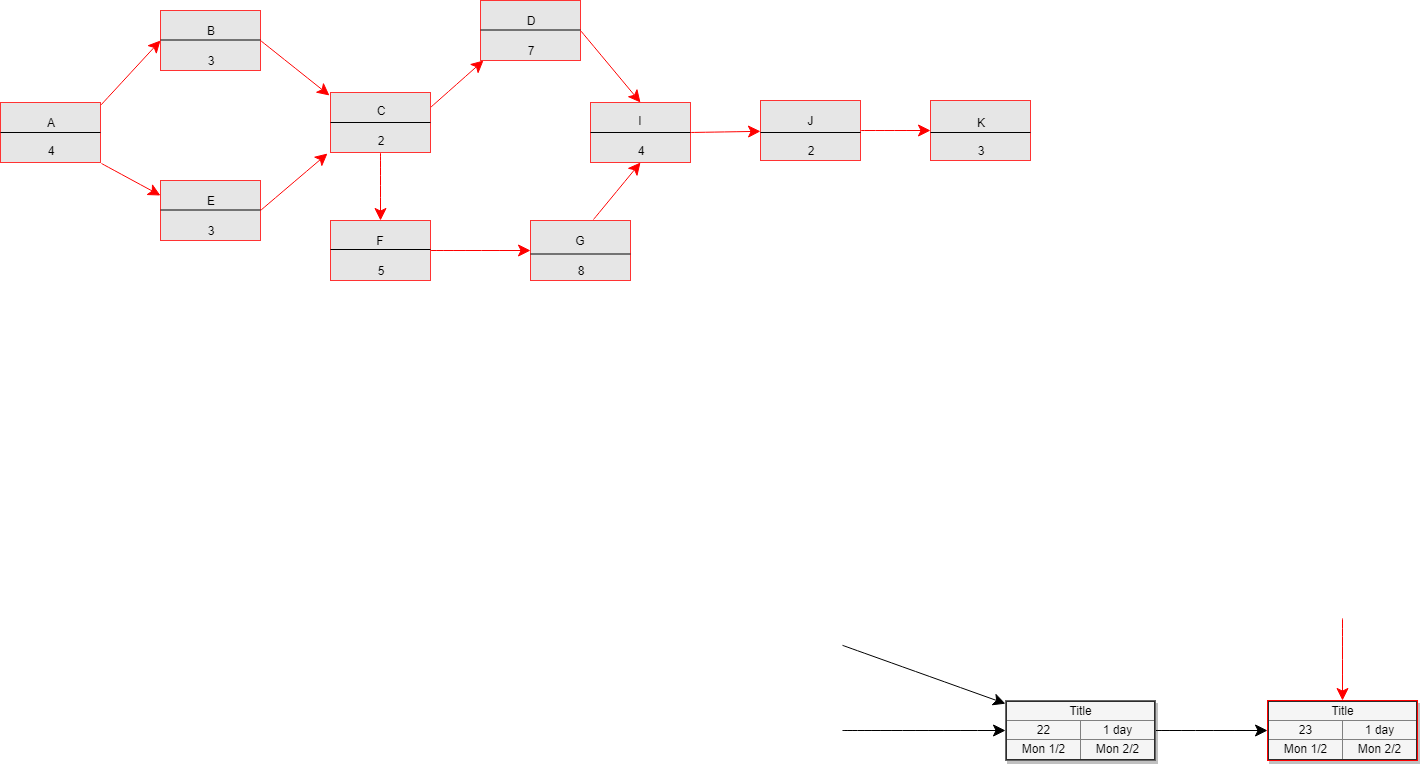

The diagram above was exported from draw.io. Its source (the exported page's mxGraphModel, read from the mxfile embedded in the PNG):
<mxGraphModel dx="1068" dy="450" grid="1" gridSize="10" guides="1" tooltips="1" connect="1" arrows="1" fold="1" page="1" pageScale="1.5" pageWidth="1169" pageHeight="826" background="#ffffff" math="0" shadow="0">
  <root>
    <mxCell id="0" style=";html=1;" />
    <mxCell id="1" style=";html=1;" parent="0" />
    <mxCell id="3cfceab9cabfe5b9-22" style="edgeStyle=none;curved=1;html=1;startSize=10;endArrow=classic;endFill=1;endSize=10;strokeColor=#FF0000;strokeWidth=1;fontSize=12;entryX=0;entryY=0.5;entryDx=0;entryDy=0;exitX=1;exitY=0.05;exitDx=0;exitDy=0;exitPerimeter=0;" parent="1" source="0ANvNGsUqoUM0dz36vY3-4" target="0ANvNGsUqoUM0dz36vY3-9" edge="1">
      <mxGeometry relative="1" as="geometry">
        <mxPoint x="317" y="409.125" as="sourcePoint" />
        <mxPoint x="440" y="360" as="targetPoint" />
      </mxGeometry>
    </mxCell>
    <mxCell id="3cfceab9cabfe5b9-26" style="edgeStyle=none;curved=1;html=1;startSize=10;endArrow=classic;endFill=1;endSize=10;strokeColor=#FF0000;strokeWidth=1;fontSize=12;exitX=1.01;exitY=1.017;exitDx=0;exitDy=0;exitPerimeter=0;entryX=0;entryY=0.25;entryDx=0;entryDy=0;" parent="1" source="0ANvNGsUqoUM0dz36vY3-4" target="0ANvNGsUqoUM0dz36vY3-14" edge="1">
      <mxGeometry relative="1" as="geometry">
        <mxPoint x="317" y="449.33333333333337" as="sourcePoint" />
        <mxPoint x="370" y="490" as="targetPoint" />
      </mxGeometry>
    </mxCell>
    <mxCell id="3cfceab9cabfe5b9-36" style="edgeStyle=none;curved=1;html=1;startSize=10;endArrow=classic;endFill=1;endSize=10;strokeColor=#FF0000;strokeWidth=1;fontSize=12;" parent="1" target="3cfceab9cabfe5b9-16" edge="1">
      <mxGeometry relative="1" as="geometry">
        <mxPoint x="1512" y="918" as="sourcePoint" />
      </mxGeometry>
    </mxCell>
    <mxCell id="3cfceab9cabfe5b9-24" style="edgeStyle=none;curved=1;html=1;startSize=10;endArrow=classic;endFill=1;endSize=10;strokeColor=#FF0000;strokeWidth=1;fontSize=12;exitX=1;exitY=0.5;exitDx=0;exitDy=0;" parent="1" source="0ANvNGsUqoUM0dz36vY3-21" target="0ANvNGsUqoUM0dz36vY3-22" edge="1">
      <mxGeometry relative="1" as="geometry" />
    </mxCell>
    <mxCell id="3cfceab9cabfe5b9-30" style="edgeStyle=none;curved=1;html=1;startSize=10;endArrow=classic;endFill=1;endSize=10;strokeColor=#FF0000;strokeWidth=1;fontSize=12;exitX=0.5;exitY=1;exitDx=0;exitDy=0;entryX=0.5;entryY=0;entryDx=0;entryDy=0;" parent="1" source="0ANvNGsUqoUM0dz36vY3-17" target="0ANvNGsUqoUM0dz36vY3-18" edge="1">
      <mxGeometry relative="1" as="geometry">
        <mxPoint x="987" y="462" as="sourcePoint" />
        <mxPoint x="730" y="500" as="targetPoint" />
      </mxGeometry>
    </mxCell>
    <mxCell id="3cfceab9cabfe5b9-23" style="edgeStyle=none;curved=1;html=1;startSize=10;endArrow=classic;endFill=1;endSize=10;strokeColor=#FF0000;strokeWidth=1;fontSize=12;exitX=1;exitY=0.25;exitDx=0;exitDy=0;entryX=0.03;entryY=1;entryDx=0;entryDy=0;entryPerimeter=0;" parent="1" source="0ANvNGsUqoUM0dz36vY3-17" target="0ANvNGsUqoUM0dz36vY3-20" edge="1">
      <mxGeometry relative="1" as="geometry">
        <mxPoint x="797" y="210" as="sourcePoint" />
        <mxPoint x="710" y="370" as="targetPoint" />
      </mxGeometry>
    </mxCell>
    <mxCell id="3cfceab9cabfe5b9-27" style="edgeStyle=none;curved=1;html=1;startSize=10;endArrow=classic;endFill=1;endSize=10;strokeColor=#FF0000;strokeWidth=1;fontSize=12;exitX=1;exitY=0.5;exitDx=0;exitDy=0;entryX=-0.01;entryY=0.05;entryDx=0;entryDy=0;entryPerimeter=0;" parent="1" source="0ANvNGsUqoUM0dz36vY3-9" target="0ANvNGsUqoUM0dz36vY3-17" edge="1">
      <mxGeometry relative="1" as="geometry">
        <mxPoint x="667.4929577464789" y="432.0000000000001" as="sourcePoint" />
        <mxPoint x="560" y="410" as="targetPoint" />
      </mxGeometry>
    </mxCell>
    <mxCell id="3cfceab9cabfe5b9-29" style="edgeStyle=none;curved=1;html=1;startSize=10;endArrow=classic;endFill=1;endSize=10;strokeColor=#FF0000;strokeWidth=1;fontSize=12;exitX=1;exitY=0.5;exitDx=0;exitDy=0;entryX=-0.03;entryY=1.017;entryDx=0;entryDy=0;entryPerimeter=0;" parent="1" source="0ANvNGsUqoUM0dz36vY3-14" target="0ANvNGsUqoUM0dz36vY3-17" edge="1">
      <mxGeometry relative="1" as="geometry">
        <mxPoint x="677" y="462.0000000000001" as="sourcePoint" />
        <mxPoint x="570" y="470" as="targetPoint" />
      </mxGeometry>
    </mxCell>
    <mxCell id="3cfceab9cabfe5b9-28" style="edgeStyle=none;curved=1;html=1;startSize=10;endArrow=classic;endFill=1;endSize=10;strokeColor=#FF0000;strokeWidth=1;fontSize=12;exitX=1;exitY=0.5;exitDx=0;exitDy=0;entryX=0;entryY=0.5;entryDx=0;entryDy=0;" parent="1" source="0ANvNGsUqoUM0dz36vY3-18" target="0ANvNGsUqoUM0dz36vY3-19" edge="1">
      <mxGeometry relative="1" as="geometry">
        <mxPoint x="987" y="320" as="sourcePoint" />
        <mxPoint x="800" y="540" as="targetPoint" />
      </mxGeometry>
    </mxCell>
    <mxCell id="3cfceab9cabfe5b9-32" style="edgeStyle=none;curved=1;html=1;startSize=10;endArrow=classic;endFill=1;endSize=10;strokeColor=#FF0000;strokeWidth=1;fontSize=12;exitX=1;exitY=0.5;exitDx=0;exitDy=0;" parent="1" source="0ANvNGsUqoUM0dz36vY3-22" target="0ANvNGsUqoUM0dz36vY3-24" edge="1">
      <mxGeometry relative="1" as="geometry">
        <mxPoint x="1512" y="350" as="sourcePoint" />
        <mxPoint x="1140" y="430" as="targetPoint" />
      </mxGeometry>
    </mxCell>
    <mxCell id="3cfceab9cabfe5b9-16" value="&lt;table border=&quot;1&quot; width=&quot;100%&quot; style=&quot;width: 100% ; height: 100% ; border-collapse: collapse&quot;&gt;&lt;tbody&gt;&lt;tr&gt;&lt;td colspan=&quot;2&quot; align=&quot;center&quot;&gt;&lt;font style=&quot;font-size: 12px&quot;&gt;Title&lt;/font&gt;&lt;/td&gt;&lt;/tr&gt;&lt;tr&gt;&lt;td align=&quot;center&quot;&gt;23&lt;/td&gt;&lt;td align=&quot;center&quot;&gt;&lt;font style=&quot;font-size: 12px&quot;&gt;1 day&lt;/font&gt;&lt;/td&gt;&lt;/tr&gt;&lt;tr&gt;&lt;td align=&quot;center&quot;&gt;&lt;font style=&quot;font-size: 12px&quot;&gt;Mon 1/2&lt;/font&gt;&lt;/td&gt;&lt;td align=&quot;center&quot;&gt;&lt;font style=&quot;font-size: 12px&quot;&gt;Mon 2/2&lt;/font&gt;&lt;/td&gt;&lt;/tr&gt;&lt;/tbody&gt;&lt;/table&gt;" style="text;html=1;strokeColor=#FF0000;fillColor=#f5f5f5;overflow=fill;rounded=0;shadow=1;fontSize=12;align=center;" parent="1" vertex="1">
      <mxGeometry x="1437" y="1000" width="150" height="60" as="geometry" />
    </mxCell>
    <mxCell id="3cfceab9cabfe5b9-25" style="edgeStyle=none;curved=1;html=1;startSize=10;endArrow=classic;endFill=1;endSize=10;strokeColor=#FF0000;strokeWidth=1;fontSize=12;exitX=1;exitY=0.5;exitDx=0;exitDy=0;entryX=0.5;entryY=0;entryDx=0;entryDy=0;" parent="1" source="0ANvNGsUqoUM0dz36vY3-20" target="0ANvNGsUqoUM0dz36vY3-21" edge="1">
      <mxGeometry relative="1" as="geometry" />
    </mxCell>
    <mxCell id="3cfceab9cabfe5b9-31" style="edgeStyle=none;curved=1;html=1;startSize=10;endArrow=classic;endFill=1;endSize=10;strokeColor=#FF0000;strokeWidth=1;fontSize=12;exitX=0.63;exitY=-0.017;exitDx=0;exitDy=0;exitPerimeter=0;entryX=0.5;entryY=1;entryDx=0;entryDy=0;" parent="1" source="0ANvNGsUqoUM0dz36vY3-19" target="0ANvNGsUqoUM0dz36vY3-21" edge="1">
      <mxGeometry relative="1" as="geometry">
        <mxPoint x="950" y="450" as="targetPoint" />
      </mxGeometry>
    </mxCell>
    <mxCell id="3cfceab9cabfe5b9-57" style="edgeStyle=none;curved=1;html=1;startSize=10;endArrow=classic;endFill=1;endSize=10;strokeColor=#000000;strokeWidth=1;fontSize=12;" parent="1" target="3cfceab9cabfe5b9-21" edge="1">
      <mxGeometry relative="1" as="geometry">
        <mxPoint x="1012" y="944.8370607028755" as="sourcePoint" />
      </mxGeometry>
    </mxCell>
    <mxCell id="3cfceab9cabfe5b9-40" style="edgeStyle=none;curved=1;html=1;startSize=10;endArrow=classic;endFill=1;endSize=10;strokeColor=#000000;strokeWidth=1;fontSize=12;" parent="1" target="3cfceab9cabfe5b9-21" edge="1">
      <mxGeometry relative="1" as="geometry">
        <mxPoint x="1012" y="1030" as="sourcePoint" />
      </mxGeometry>
    </mxCell>
    <mxCell id="3cfceab9cabfe5b9-41" style="edgeStyle=none;curved=1;html=1;startSize=10;endArrow=classic;endFill=1;endSize=10;strokeColor=#000000;strokeWidth=1;fontSize=12;" parent="1" source="3cfceab9cabfe5b9-21" target="3cfceab9cabfe5b9-16" edge="1">
      <mxGeometry relative="1" as="geometry" />
    </mxCell>
    <mxCell id="3cfceab9cabfe5b9-21" value="&lt;table border=&quot;1&quot; width=&quot;100%&quot; style=&quot;width: 100% ; height: 100% ; border-collapse: collapse&quot;&gt;&lt;tbody&gt;&lt;tr&gt;&lt;td colspan=&quot;2&quot; align=&quot;center&quot;&gt;&lt;font style=&quot;font-size: 12px&quot;&gt;Title&lt;/font&gt;&lt;/td&gt;&lt;/tr&gt;&lt;tr&gt;&lt;td align=&quot;center&quot;&gt;22&lt;/td&gt;&lt;td align=&quot;center&quot;&gt;&lt;font style=&quot;font-size: 12px&quot;&gt;1 day&lt;/font&gt;&lt;/td&gt;&lt;/tr&gt;&lt;tr&gt;&lt;td align=&quot;center&quot;&gt;&lt;font style=&quot;font-size: 12px&quot;&gt;Mon 1/2&lt;/font&gt;&lt;/td&gt;&lt;td align=&quot;center&quot;&gt;&lt;font style=&quot;font-size: 12px&quot;&gt;Mon 2/2&lt;/font&gt;&lt;/td&gt;&lt;/tr&gt;&lt;/tbody&gt;&lt;/table&gt;" style="text;html=1;strokeColor=#666666;fillColor=#f5f5f5;overflow=fill;rounded=0;shadow=1;fontSize=12;align=center;" parent="1" vertex="1">
      <mxGeometry x="1175" y="1000" width="150" height="60" as="geometry" />
    </mxCell>
    <mxCell id="0ANvNGsUqoUM0dz36vY3-4" value="" style="rounded=0;whiteSpace=wrap;html=1;fillColor=#E6E6E6;shadow=0;strokeColor=#FF3333;" parent="1" vertex="1">
      <mxGeometry x="170" y="402" width="100" height="60" as="geometry" />
    </mxCell>
    <mxCell id="0ANvNGsUqoUM0dz36vY3-5" value="" style="endArrow=none;html=1;entryX=1;entryY=0.5;entryDx=0;entryDy=0;exitX=0;exitY=0.5;exitDx=0;exitDy=0;" parent="1" source="0ANvNGsUqoUM0dz36vY3-4" target="0ANvNGsUqoUM0dz36vY3-4" edge="1">
      <mxGeometry width="50" height="50" relative="1" as="geometry">
        <mxPoint x="193.5" y="634" as="sourcePoint" />
        <mxPoint x="243.5" y="584" as="targetPoint" />
        <Array as="points" />
      </mxGeometry>
    </mxCell>
    <mxCell id="0ANvNGsUqoUM0dz36vY3-6" value="A" style="text;html=1;strokeColor=none;fillColor=none;align=center;verticalAlign=middle;whiteSpace=wrap;rounded=0;" parent="1" vertex="1">
      <mxGeometry x="200" y="412" width="40" height="20" as="geometry" />
    </mxCell>
    <mxCell id="0ANvNGsUqoUM0dz36vY3-7" value="4" style="text;html=1;strokeColor=none;fillColor=none;align=center;verticalAlign=middle;whiteSpace=wrap;rounded=0;" parent="1" vertex="1">
      <mxGeometry x="200" y="440" width="40" height="20" as="geometry" />
    </mxCell>
    <mxCell id="0ANvNGsUqoUM0dz36vY3-9" value="" style="rounded=0;whiteSpace=wrap;html=1;fillColor=#E6E6E6;shadow=0;strokeColor=#FF3333;" parent="1" vertex="1">
      <mxGeometry x="330" y="310" width="100" height="60" as="geometry" />
    </mxCell>
    <mxCell id="0ANvNGsUqoUM0dz36vY3-14" value="" style="rounded=0;whiteSpace=wrap;html=1;fillColor=#E6E6E6;shadow=0;strokeColor=#FF3333;" parent="1" vertex="1">
      <mxGeometry x="330" y="480" width="100" height="60" as="geometry" />
    </mxCell>
    <mxCell id="0ANvNGsUqoUM0dz36vY3-17" value="" style="rounded=0;whiteSpace=wrap;html=1;fillColor=#E6E6E6;shadow=0;strokeColor=#FF3333;" parent="1" vertex="1">
      <mxGeometry x="500" y="392" width="100" height="60" as="geometry" />
    </mxCell>
    <mxCell id="0ANvNGsUqoUM0dz36vY3-18" value="" style="rounded=0;whiteSpace=wrap;html=1;fillColor=#E6E6E6;shadow=0;strokeColor=#FF3333;" parent="1" vertex="1">
      <mxGeometry x="500" y="520" width="100" height="60" as="geometry" />
    </mxCell>
    <mxCell id="0ANvNGsUqoUM0dz36vY3-19" value="" style="rounded=0;whiteSpace=wrap;html=1;fillColor=#E6E6E6;shadow=0;strokeColor=#FF3333;" parent="1" vertex="1">
      <mxGeometry x="700" y="520" width="100" height="60" as="geometry" />
    </mxCell>
    <mxCell id="0ANvNGsUqoUM0dz36vY3-20" value="" style="rounded=0;whiteSpace=wrap;html=1;fillColor=#E6E6E6;shadow=0;strokeColor=#FF3333;" parent="1" vertex="1">
      <mxGeometry x="650" y="300" width="100" height="60" as="geometry" />
    </mxCell>
    <mxCell id="0ANvNGsUqoUM0dz36vY3-21" value="" style="rounded=0;whiteSpace=wrap;html=1;fillColor=#E6E6E6;shadow=0;strokeColor=#FF3333;" parent="1" vertex="1">
      <mxGeometry x="760" y="402" width="100" height="60" as="geometry" />
    </mxCell>
    <mxCell id="0ANvNGsUqoUM0dz36vY3-22" value="" style="rounded=0;whiteSpace=wrap;html=1;fillColor=#E6E6E6;shadow=0;strokeColor=#FF3333;" parent="1" vertex="1">
      <mxGeometry x="930" y="400" width="100" height="60" as="geometry" />
    </mxCell>
    <mxCell id="0ANvNGsUqoUM0dz36vY3-24" value="" style="rounded=0;whiteSpace=wrap;html=1;fillColor=#E6E6E6;shadow=0;strokeColor=#FF3333;" parent="1" vertex="1">
      <mxGeometry x="1100" y="400" width="100" height="60" as="geometry" />
    </mxCell>
    <mxCell id="0ANvNGsUqoUM0dz36vY3-27" value="" style="endArrow=none;html=1;entryX=1;entryY=0.5;entryDx=0;entryDy=0;exitX=0;exitY=0.5;exitDx=0;exitDy=0;" parent="1" edge="1">
      <mxGeometry width="50" height="50" relative="1" as="geometry">
        <mxPoint x="330" y="509.5" as="sourcePoint" />
        <mxPoint x="430" y="509.5" as="targetPoint" />
        <Array as="points" />
      </mxGeometry>
    </mxCell>
    <mxCell id="0ANvNGsUqoUM0dz36vY3-28" value="" style="endArrow=none;html=1;entryX=1;entryY=0.5;entryDx=0;entryDy=0;exitX=0;exitY=0.5;exitDx=0;exitDy=0;" parent="1" edge="1">
      <mxGeometry width="50" height="50" relative="1" as="geometry">
        <mxPoint x="330" y="339.5" as="sourcePoint" />
        <mxPoint x="430" y="339.5" as="targetPoint" />
        <Array as="points" />
      </mxGeometry>
    </mxCell>
    <mxCell id="0ANvNGsUqoUM0dz36vY3-29" value="" style="endArrow=none;html=1;entryX=1;entryY=0.5;entryDx=0;entryDy=0;exitX=0;exitY=0.5;exitDx=0;exitDy=0;" parent="1" edge="1">
      <mxGeometry width="50" height="50" relative="1" as="geometry">
        <mxPoint x="650" y="329.5" as="sourcePoint" />
        <mxPoint x="750" y="329.5" as="targetPoint" />
        <Array as="points" />
      </mxGeometry>
    </mxCell>
    <mxCell id="0ANvNGsUqoUM0dz36vY3-30" value="" style="endArrow=none;html=1;entryX=1;entryY=0.5;entryDx=0;entryDy=0;exitX=0;exitY=0.5;exitDx=0;exitDy=0;" parent="1" edge="1">
      <mxGeometry width="50" height="50" relative="1" as="geometry">
        <mxPoint x="1100" y="432" as="sourcePoint" />
        <mxPoint x="1200" y="432" as="targetPoint" />
        <Array as="points" />
      </mxGeometry>
    </mxCell>
    <mxCell id="0ANvNGsUqoUM0dz36vY3-31" value="" style="endArrow=none;html=1;entryX=1;entryY=0.5;entryDx=0;entryDy=0;exitX=0;exitY=0.5;exitDx=0;exitDy=0;" parent="1" edge="1">
      <mxGeometry width="50" height="50" relative="1" as="geometry">
        <mxPoint x="930" y="432" as="sourcePoint" />
        <mxPoint x="1030" y="432" as="targetPoint" />
        <Array as="points" />
      </mxGeometry>
    </mxCell>
    <mxCell id="0ANvNGsUqoUM0dz36vY3-32" value="" style="endArrow=none;html=1;entryX=1;entryY=0.5;entryDx=0;entryDy=0;exitX=0;exitY=0.5;exitDx=0;exitDy=0;" parent="1" edge="1">
      <mxGeometry width="50" height="50" relative="1" as="geometry">
        <mxPoint x="760" y="432" as="sourcePoint" />
        <mxPoint x="860" y="432" as="targetPoint" />
        <Array as="points" />
      </mxGeometry>
    </mxCell>
    <mxCell id="0ANvNGsUqoUM0dz36vY3-33" value="" style="endArrow=none;html=1;entryX=1;entryY=0.5;entryDx=0;entryDy=0;exitX=0;exitY=0.5;exitDx=0;exitDy=0;" parent="1" edge="1">
      <mxGeometry width="50" height="50" relative="1" as="geometry">
        <mxPoint x="500" y="422" as="sourcePoint" />
        <mxPoint x="600" y="422" as="targetPoint" />
        <Array as="points" />
      </mxGeometry>
    </mxCell>
    <mxCell id="0ANvNGsUqoUM0dz36vY3-34" value="" style="endArrow=none;html=1;entryX=1;entryY=0.5;entryDx=0;entryDy=0;exitX=0;exitY=0.5;exitDx=0;exitDy=0;" parent="1" edge="1">
      <mxGeometry width="50" height="50" relative="1" as="geometry">
        <mxPoint x="500" y="549" as="sourcePoint" />
        <mxPoint x="600" y="549" as="targetPoint" />
        <Array as="points" />
      </mxGeometry>
    </mxCell>
    <mxCell id="0ANvNGsUqoUM0dz36vY3-35" value="" style="endArrow=none;html=1;entryX=1;entryY=0.5;entryDx=0;entryDy=0;exitX=0;exitY=0.5;exitDx=0;exitDy=0;" parent="1" edge="1">
      <mxGeometry width="50" height="50" relative="1" as="geometry">
        <mxPoint x="700" y="553.5" as="sourcePoint" />
        <mxPoint x="800" y="553.5" as="targetPoint" />
        <Array as="points" />
      </mxGeometry>
    </mxCell>
    <mxCell id="0ANvNGsUqoUM0dz36vY3-36" value="G" style="text;html=1;strokeColor=none;fillColor=none;align=center;verticalAlign=middle;whiteSpace=wrap;rounded=0;" parent="1" vertex="1">
      <mxGeometry x="730" y="530" width="40" height="20" as="geometry" />
    </mxCell>
    <mxCell id="0ANvNGsUqoUM0dz36vY3-37" value="F" style="text;html=1;strokeColor=none;fillColor=none;align=center;verticalAlign=middle;whiteSpace=wrap;rounded=0;" parent="1" vertex="1">
      <mxGeometry x="530" y="530" width="40" height="20" as="geometry" />
    </mxCell>
    <mxCell id="0ANvNGsUqoUM0dz36vY3-38" value="D" style="text;html=1;strokeColor=none;fillColor=none;align=center;verticalAlign=middle;whiteSpace=wrap;rounded=0;" parent="1" vertex="1">
      <mxGeometry x="680" y="310" width="40" height="20" as="geometry" />
    </mxCell>
    <mxCell id="0ANvNGsUqoUM0dz36vY3-39" value="C" style="text;html=1;strokeColor=none;fillColor=none;align=center;verticalAlign=middle;whiteSpace=wrap;rounded=0;" parent="1" vertex="1">
      <mxGeometry x="530" y="400" width="40" height="20" as="geometry" />
    </mxCell>
    <mxCell id="0ANvNGsUqoUM0dz36vY3-40" value="E" style="text;html=1;strokeColor=none;fillColor=none;align=center;verticalAlign=middle;whiteSpace=wrap;rounded=0;" parent="1" vertex="1">
      <mxGeometry x="360" y="490" width="40" height="20" as="geometry" />
    </mxCell>
    <mxCell id="0ANvNGsUqoUM0dz36vY3-41" value="B" style="text;html=1;strokeColor=none;fillColor=none;align=center;verticalAlign=middle;whiteSpace=wrap;rounded=0;" parent="1" vertex="1">
      <mxGeometry x="360" y="320" width="40" height="20" as="geometry" />
    </mxCell>
    <mxCell id="0ANvNGsUqoUM0dz36vY3-45" value="K" style="text;html=1;strokeColor=none;fillColor=none;align=center;verticalAlign=middle;whiteSpace=wrap;rounded=0;" parent="1" vertex="1">
      <mxGeometry x="1130" y="412" width="40" height="20" as="geometry" />
    </mxCell>
    <mxCell id="0ANvNGsUqoUM0dz36vY3-46" value="J" style="text;html=1;strokeColor=none;fillColor=none;align=center;verticalAlign=middle;whiteSpace=wrap;rounded=0;" parent="1" vertex="1">
      <mxGeometry x="960" y="410" width="40" height="20" as="geometry" />
    </mxCell>
    <mxCell id="0ANvNGsUqoUM0dz36vY3-47" value="I" style="text;html=1;strokeColor=none;fillColor=none;align=center;verticalAlign=middle;whiteSpace=wrap;rounded=0;" parent="1" vertex="1">
      <mxGeometry x="790" y="410" width="40" height="20" as="geometry" />
    </mxCell>
    <mxCell id="0ANvNGsUqoUM0dz36vY3-51" value="2" style="text;html=1;strokeColor=none;fillColor=none;align=center;verticalAlign=middle;whiteSpace=wrap;rounded=0;" parent="1" vertex="1">
      <mxGeometry x="960" y="440" width="40" height="20" as="geometry" />
    </mxCell>
    <mxCell id="0ANvNGsUqoUM0dz36vY3-52" value="4" style="text;html=1;strokeColor=none;fillColor=none;align=center;verticalAlign=middle;whiteSpace=wrap;rounded=0;" parent="1" vertex="1">
      <mxGeometry x="790" y="440" width="40" height="20" as="geometry" />
    </mxCell>
    <mxCell id="0ANvNGsUqoUM0dz36vY3-53" value="8" style="text;html=1;strokeColor=none;fillColor=none;align=center;verticalAlign=middle;whiteSpace=wrap;rounded=0;" parent="1" vertex="1">
      <mxGeometry x="730" y="560" width="40" height="20" as="geometry" />
    </mxCell>
    <mxCell id="0ANvNGsUqoUM0dz36vY3-54" value="5" style="text;html=1;strokeColor=none;fillColor=none;align=center;verticalAlign=middle;whiteSpace=wrap;rounded=0;" parent="1" vertex="1">
      <mxGeometry x="530" y="560" width="40" height="20" as="geometry" />
    </mxCell>
    <mxCell id="0ANvNGsUqoUM0dz36vY3-55" value="2" style="text;html=1;strokeColor=none;fillColor=none;align=center;verticalAlign=middle;whiteSpace=wrap;rounded=0;" parent="1" vertex="1">
      <mxGeometry x="530" y="430" width="40" height="20" as="geometry" />
    </mxCell>
    <mxCell id="0ANvNGsUqoUM0dz36vY3-56" value="3" style="text;html=1;strokeColor=none;fillColor=none;align=center;verticalAlign=middle;whiteSpace=wrap;rounded=0;" parent="1" vertex="1">
      <mxGeometry x="360" y="520" width="40" height="20" as="geometry" />
    </mxCell>
    <mxCell id="0ANvNGsUqoUM0dz36vY3-57" value="3" style="text;html=1;strokeColor=none;fillColor=none;align=center;verticalAlign=middle;whiteSpace=wrap;rounded=0;" parent="1" vertex="1">
      <mxGeometry x="360" y="350" width="40" height="20" as="geometry" />
    </mxCell>
    <mxCell id="0ANvNGsUqoUM0dz36vY3-62" value="3" style="text;html=1;strokeColor=none;fillColor=none;align=center;verticalAlign=middle;whiteSpace=wrap;rounded=0;" parent="1" vertex="1">
      <mxGeometry x="1130" y="440" width="40" height="20" as="geometry" />
    </mxCell>
    <mxCell id="0ANvNGsUqoUM0dz36vY3-63" value="7" style="text;html=1;strokeColor=none;fillColor=none;align=center;verticalAlign=middle;whiteSpace=wrap;rounded=0;" parent="1" vertex="1">
      <mxGeometry x="680" y="340" width="40" height="20" as="geometry" />
    </mxCell>
  </root>
</mxGraphModel>